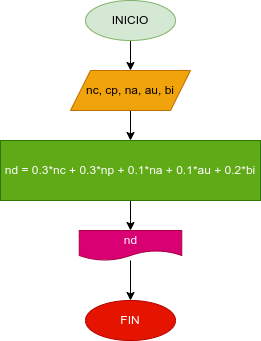

The diagram above was exported from draw.io. Its source (the exported page's mxGraphModel, read from the mxfile embedded in the PNG):
<mxGraphModel dx="414" dy="219" grid="1" gridSize="10" guides="1" tooltips="1" connect="1" arrows="1" fold="1" page="1" pageScale="1" pageWidth="850" pageHeight="1100" math="0" shadow="0">
  <root>
    <mxCell id="0" />
    <mxCell id="1" parent="0" />
    <mxCell id="4" value="" style="edgeStyle=none;html=1;" edge="1" parent="1" source="2" target="3">
      <mxGeometry relative="1" as="geometry" />
    </mxCell>
    <mxCell id="2" value="INICIO" style="ellipse;whiteSpace=wrap;html=1;fillColor=#d5e8d4;strokeColor=#82b366;" vertex="1" parent="1">
      <mxGeometry x="140" y="10" width="90" height="40" as="geometry" />
    </mxCell>
    <mxCell id="6" value="" style="edgeStyle=none;html=1;" edge="1" parent="1" source="3" target="5">
      <mxGeometry relative="1" as="geometry" />
    </mxCell>
    <mxCell id="3" value="nc, cp, na, au, bi" style="shape=parallelogram;perimeter=parallelogramPerimeter;whiteSpace=wrap;html=1;fixedSize=1;fillColor=#f0a30a;strokeColor=#BD7000;fontColor=#000000;" vertex="1" parent="1">
      <mxGeometry x="125" y="80" width="120" height="40" as="geometry" />
    </mxCell>
    <mxCell id="8" value="" style="edgeStyle=none;html=1;" edge="1" parent="1" source="5" target="7">
      <mxGeometry relative="1" as="geometry" />
    </mxCell>
    <mxCell id="5" value="nd = 0.3*nc + 0.3*np + 0.1*na + 0.1*au + 0.2*bi" style="whiteSpace=wrap;html=1;fillColor=#60a917;fontColor=#ffffff;strokeColor=#2D7600;" vertex="1" parent="1">
      <mxGeometry x="55" y="150" width="260" height="60" as="geometry" />
    </mxCell>
    <mxCell id="10" style="edgeStyle=none;html=1;entryX=0.5;entryY=0;entryDx=0;entryDy=0;" edge="1" parent="1" source="7" target="9">
      <mxGeometry relative="1" as="geometry" />
    </mxCell>
    <mxCell id="7" value="nd" style="shape=document;whiteSpace=wrap;html=1;boundedLbl=1;size=0.3333333333333333;fillColor=#d80073;fontColor=#ffffff;strokeColor=#A50040;" vertex="1" parent="1">
      <mxGeometry x="133.75" y="240" width="102.5" height="30" as="geometry" />
    </mxCell>
    <mxCell id="9" value="FIN" style="ellipse;whiteSpace=wrap;html=1;fillColor=#e51400;fontColor=#ffffff;strokeColor=#B20000;" vertex="1" parent="1">
      <mxGeometry x="140" y="310" width="90" height="40" as="geometry" />
    </mxCell>
  </root>
</mxGraphModel>